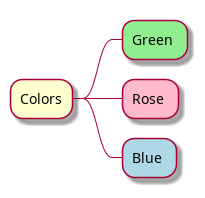

The diagram above was rendered by PlantUML. Its source (embedded in the PNG):
@startmindmap
<style>
mindmapDiagram {
  .green {
    BackgroundColor lightgreen
  }
  .rose {
    BackgroundColor #FFBBCC
  }
  .your_style_name {
    BackgroundColor lightblue
  }
}
</style>
* Colors
** Green <<green>>
** Rose <<rose>>
** Blue <<your_style_name>>
@endmindmap